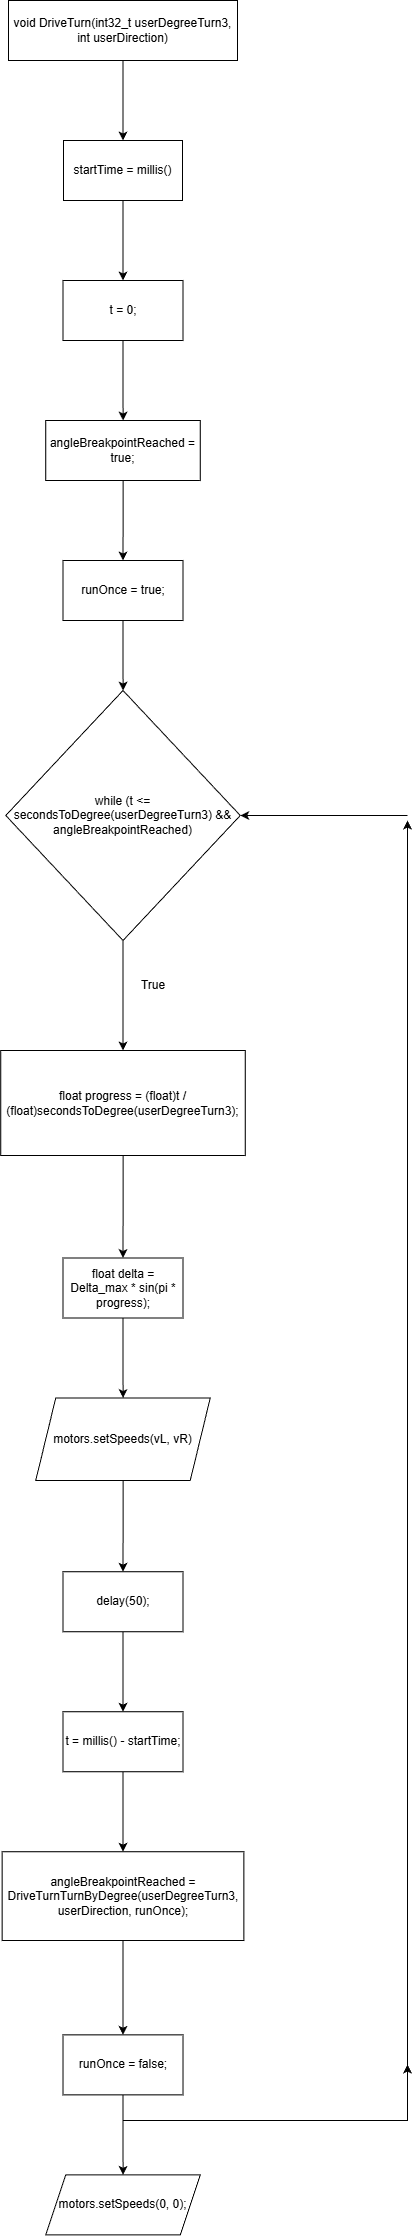

The diagram above was exported from draw.io. Its source (the exported page's mxGraphModel, read from the mxfile embedded in the PNG):
<mxGraphModel dx="1281" dy="527" grid="1" gridSize="10" guides="1" tooltips="1" connect="1" arrows="1" fold="1" page="1" pageScale="1" pageWidth="827" pageHeight="1169" math="0" shadow="0">
  <root>
    <mxCell id="0" />
    <mxCell id="1" parent="0" />
    <mxCell id="JDZ4mCQwJl348GukKbvf-3" edge="1" parent="1" source="JDZ4mCQwJl348GukKbvf-1" style="edgeStyle=orthogonalEdgeStyle;rounded=0;orthogonalLoop=1;jettySize=auto;html=1;" target="JDZ4mCQwJl348GukKbvf-2" value="">
      <mxGeometry relative="1" as="geometry" />
    </mxCell>
    <mxCell id="JDZ4mCQwJl348GukKbvf-1" parent="1" style="rounded=0;whiteSpace=wrap;html=1;" value="void DriveTurn(int32_t userDegreeTurn3, int userDirection)" vertex="1">
      <mxGeometry height="60" width="229" x="321" y="40" as="geometry" />
    </mxCell>
    <mxCell id="JDZ4mCQwJl348GukKbvf-5" edge="1" parent="1" source="JDZ4mCQwJl348GukKbvf-2" style="edgeStyle=orthogonalEdgeStyle;rounded=0;orthogonalLoop=1;jettySize=auto;html=1;" target="JDZ4mCQwJl348GukKbvf-4" value="">
      <mxGeometry relative="1" as="geometry" />
    </mxCell>
    <mxCell id="JDZ4mCQwJl348GukKbvf-2" parent="1" style="rounded=0;whiteSpace=wrap;html=1;" value="startTime = millis()" vertex="1">
      <mxGeometry height="60" width="119" x="376" y="180" as="geometry" />
    </mxCell>
    <mxCell id="JDZ4mCQwJl348GukKbvf-7" edge="1" parent="1" source="JDZ4mCQwJl348GukKbvf-4" style="edgeStyle=orthogonalEdgeStyle;rounded=0;orthogonalLoop=1;jettySize=auto;html=1;" target="JDZ4mCQwJl348GukKbvf-6" value="">
      <mxGeometry relative="1" as="geometry" />
    </mxCell>
    <mxCell id="JDZ4mCQwJl348GukKbvf-4" parent="1" style="whiteSpace=wrap;html=1;rounded=0;" value="t = 0;" vertex="1">
      <mxGeometry height="60" width="120" x="375.5" y="320" as="geometry" />
    </mxCell>
    <mxCell id="JDZ4mCQwJl348GukKbvf-9" edge="1" parent="1" source="JDZ4mCQwJl348GukKbvf-6" style="edgeStyle=orthogonalEdgeStyle;rounded=0;orthogonalLoop=1;jettySize=auto;html=1;" target="JDZ4mCQwJl348GukKbvf-8" value="">
      <mxGeometry relative="1" as="geometry" />
    </mxCell>
    <mxCell id="JDZ4mCQwJl348GukKbvf-6" parent="1" style="whiteSpace=wrap;html=1;rounded=0;" value="angleBreakpointReached = true;" vertex="1">
      <mxGeometry height="60" width="154.5" x="358.25" y="460" as="geometry" />
    </mxCell>
    <mxCell id="JDZ4mCQwJl348GukKbvf-13" edge="1" parent="1" source="JDZ4mCQwJl348GukKbvf-8" style="edgeStyle=orthogonalEdgeStyle;rounded=0;orthogonalLoop=1;jettySize=auto;html=1;" target="JDZ4mCQwJl348GukKbvf-12" value="">
      <mxGeometry relative="1" as="geometry" />
    </mxCell>
    <mxCell id="JDZ4mCQwJl348GukKbvf-8" parent="1" style="whiteSpace=wrap;html=1;rounded=0;" value="runOnce = true;" vertex="1">
      <mxGeometry height="60" width="120" x="375.5" y="600" as="geometry" />
    </mxCell>
    <mxCell id="JDZ4mCQwJl348GukKbvf-19" edge="1" parent="1" source="JDZ4mCQwJl348GukKbvf-12" style="edgeStyle=orthogonalEdgeStyle;rounded=0;orthogonalLoop=1;jettySize=auto;html=1;" target="JDZ4mCQwJl348GukKbvf-18" value="">
      <mxGeometry relative="1" as="geometry" />
    </mxCell>
    <mxCell id="JDZ4mCQwJl348GukKbvf-12" parent="1" style="rhombus;whiteSpace=wrap;html=1;rounded=0;" value="while (t &amp;lt;= secondsToDegree(userDegreeTurn3) &amp;amp;&amp;amp; angleBreakpointReached)" vertex="1">
      <mxGeometry height="250" width="234.5" x="318.25" y="730" as="geometry" />
    </mxCell>
    <mxCell id="JDZ4mCQwJl348GukKbvf-21" edge="1" parent="1" source="JDZ4mCQwJl348GukKbvf-18" style="edgeStyle=orthogonalEdgeStyle;rounded=0;orthogonalLoop=1;jettySize=auto;html=1;" target="JDZ4mCQwJl348GukKbvf-20" value="">
      <mxGeometry relative="1" as="geometry" />
    </mxCell>
    <mxCell id="JDZ4mCQwJl348GukKbvf-18" parent="1" style="whiteSpace=wrap;html=1;rounded=0;" value="float progress = (float)t / (float)secondsToDegree(userDegreeTurn3);" vertex="1">
      <mxGeometry height="105" width="244.5" x="313.25" y="1090" as="geometry" />
    </mxCell>
    <mxCell id="JDZ4mCQwJl348GukKbvf-25" edge="1" parent="1" source="JDZ4mCQwJl348GukKbvf-20" style="edgeStyle=orthogonalEdgeStyle;rounded=0;orthogonalLoop=1;jettySize=auto;html=1;" target="JDZ4mCQwJl348GukKbvf-24" value="">
      <mxGeometry relative="1" as="geometry" />
    </mxCell>
    <mxCell id="JDZ4mCQwJl348GukKbvf-20" parent="1" style="whiteSpace=wrap;html=1;rounded=0;" value="float delta = Delta_max * sin(pi * progress);" vertex="1">
      <mxGeometry height="60" width="120" x="375.5" y="1297.5" as="geometry" />
    </mxCell>
    <mxCell id="JDZ4mCQwJl348GukKbvf-31" edge="1" parent="1" source="JDZ4mCQwJl348GukKbvf-24" style="edgeStyle=orthogonalEdgeStyle;rounded=0;orthogonalLoop=1;jettySize=auto;html=1;" target="JDZ4mCQwJl348GukKbvf-30" value="">
      <mxGeometry relative="1" as="geometry" />
    </mxCell>
    <mxCell id="JDZ4mCQwJl348GukKbvf-24" parent="1" style="shape=parallelogram;perimeter=parallelogramPerimeter;whiteSpace=wrap;html=1;fixedSize=1;rounded=0;" value="motors.setSpeeds(vL, vR)" vertex="1">
      <mxGeometry height="82.5" width="174.5" x="348.25" y="1437.5" as="geometry" />
    </mxCell>
    <mxCell id="JDZ4mCQwJl348GukKbvf-33" edge="1" parent="1" source="JDZ4mCQwJl348GukKbvf-30" style="edgeStyle=orthogonalEdgeStyle;rounded=0;orthogonalLoop=1;jettySize=auto;html=1;" target="JDZ4mCQwJl348GukKbvf-32" value="">
      <mxGeometry relative="1" as="geometry" />
    </mxCell>
    <mxCell id="JDZ4mCQwJl348GukKbvf-30" parent="1" style="whiteSpace=wrap;html=1;rounded=0;" value="delay(50);" vertex="1">
      <mxGeometry height="60" width="120" x="375.5" y="1611.25" as="geometry" />
    </mxCell>
    <mxCell id="JDZ4mCQwJl348GukKbvf-35" edge="1" parent="1" source="JDZ4mCQwJl348GukKbvf-32" style="edgeStyle=orthogonalEdgeStyle;rounded=0;orthogonalLoop=1;jettySize=auto;html=1;" target="JDZ4mCQwJl348GukKbvf-34" value="">
      <mxGeometry relative="1" as="geometry" />
    </mxCell>
    <mxCell id="JDZ4mCQwJl348GukKbvf-32" parent="1" style="whiteSpace=wrap;html=1;rounded=0;" value="t = millis() - startTime;" vertex="1">
      <mxGeometry height="60" width="120" x="375.5" y="1751.25" as="geometry" />
    </mxCell>
    <mxCell id="JDZ4mCQwJl348GukKbvf-39" edge="1" parent="1" source="JDZ4mCQwJl348GukKbvf-34" style="edgeStyle=orthogonalEdgeStyle;rounded=0;orthogonalLoop=1;jettySize=auto;html=1;" target="JDZ4mCQwJl348GukKbvf-38" value="">
      <mxGeometry relative="1" as="geometry" />
    </mxCell>
    <mxCell id="JDZ4mCQwJl348GukKbvf-34" parent="1" style="whiteSpace=wrap;html=1;rounded=0;" value="angleBreakpointReached = DriveTurnTurnByDegree(userDegreeTurn3, userDirection, runOnce);" vertex="1">
      <mxGeometry height="88.75" width="241.75" x="314.63" y="1891.25" as="geometry" />
    </mxCell>
    <mxCell id="JDZ4mCQwJl348GukKbvf-41" edge="1" parent="1" source="JDZ4mCQwJl348GukKbvf-38" style="edgeStyle=orthogonalEdgeStyle;rounded=0;orthogonalLoop=1;jettySize=auto;html=1;" target="JDZ4mCQwJl348GukKbvf-40" value="">
      <mxGeometry relative="1" as="geometry" />
    </mxCell>
    <mxCell id="m-CaecPuLDvmJuBnFPel-2" edge="1" parent="1" source="JDZ4mCQwJl348GukKbvf-38" style="edgeStyle=orthogonalEdgeStyle;rounded=0;orthogonalLoop=1;jettySize=auto;html=1;" value="">
      <mxGeometry relative="1" as="geometry">
        <Array as="points">
          <mxPoint x="436" y="2160" />
          <mxPoint x="720" y="2160" />
        </Array>
        <mxPoint x="720" y="2104" as="targetPoint" />
      </mxGeometry>
    </mxCell>
    <mxCell id="JDZ4mCQwJl348GukKbvf-38" parent="1" style="whiteSpace=wrap;html=1;rounded=0;" value="runOnce = false;" vertex="1">
      <mxGeometry height="60" width="120" x="375.505" y="2074.375" as="geometry" />
    </mxCell>
    <mxCell id="JDZ4mCQwJl348GukKbvf-40" parent="1" style="shape=parallelogram;perimeter=parallelogramPerimeter;whiteSpace=wrap;html=1;fixedSize=1;rounded=0;" value="motors.setSpeeds(0, 0);" vertex="1">
      <mxGeometry height="60" width="154.5" x="358.25" y="2214.38" as="geometry" />
    </mxCell>
    <mxCell id="m-CaecPuLDvmJuBnFPel-4" edge="1" parent="1" style="edgeStyle=orthogonalEdgeStyle;rounded=0;orthogonalLoop=1;jettySize=auto;html=1;" value="">
      <mxGeometry relative="1" as="geometry">
        <mxPoint x="720" y="2110" as="sourcePoint" />
        <mxPoint x="720" y="860" as="targetPoint" />
      </mxGeometry>
    </mxCell>
    <mxCell id="m-CaecPuLDvmJuBnFPel-5" edge="1" parent="1" style="edgeStyle=orthogonalEdgeStyle;rounded=0;orthogonalLoop=1;jettySize=auto;html=1;" target="JDZ4mCQwJl348GukKbvf-12" value="">
      <mxGeometry relative="1" as="geometry">
        <mxPoint x="720" y="855" as="sourcePoint" />
      </mxGeometry>
    </mxCell>
    <mxCell id="m-CaecPuLDvmJuBnFPel-6" parent="1" style="text;html=1;whiteSpace=wrap;strokeColor=none;fillColor=none;align=center;verticalAlign=middle;rounded=0;" value="True" vertex="1">
      <mxGeometry height="30" width="60" x="435.5" y="1010" as="geometry" />
    </mxCell>
  </root>
</mxGraphModel>